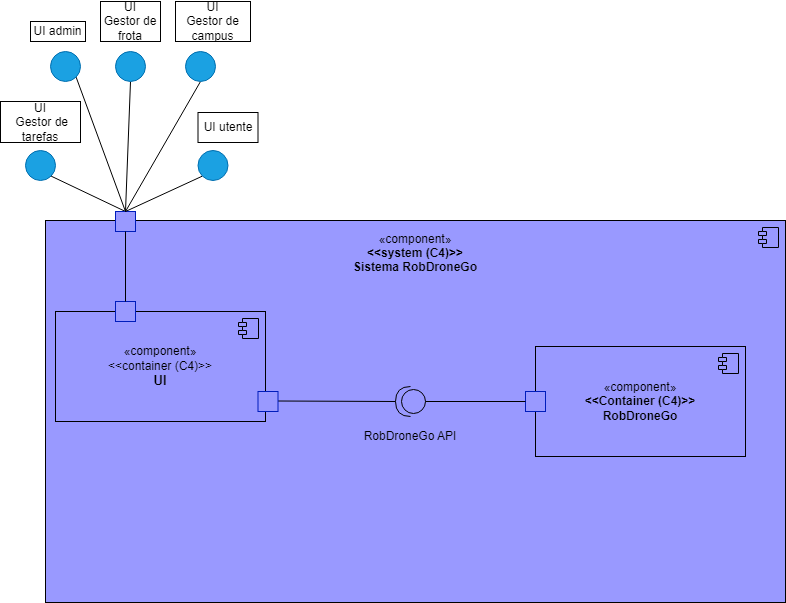

The diagram above was exported from draw.io. Its source (the exported page's mxGraphModel, read from the mxfile embedded in the PNG):
<mxGraphModel dx="1393" dy="758" grid="1" gridSize="10" guides="1" tooltips="1" connect="1" arrows="1" fold="1" page="1" pageScale="1" pageWidth="1100" pageHeight="850" background="none" math="0" shadow="0">
  <root>
    <mxCell id="0" />
    <mxCell id="1" parent="0" />
    <mxCell id="jNkIOzd4rFpJLS1v-0XT-7" value="«component»&lt;br&gt;&lt;b&gt;&amp;lt;&amp;lt;system (C4)&amp;gt;&amp;gt;&lt;br&gt;Sistema RobDroneGo&lt;br&gt;&lt;br&gt;&lt;br&gt;&lt;br&gt;&lt;br&gt;&lt;br&gt;&lt;br&gt;&lt;br&gt;&lt;br&gt;&lt;br&gt;&lt;br&gt;&lt;br&gt;&lt;br&gt;&lt;br&gt;&lt;br&gt;&lt;br&gt;&lt;br&gt;&lt;br&gt;&lt;br&gt;&lt;br&gt;&lt;br&gt;&lt;br&gt;&lt;br&gt;&lt;/b&gt;" style="html=1;dropTarget=0;whiteSpace=wrap;fillColor=#9999FF;" vertex="1" parent="1">
      <mxGeometry x="60" y="269" width="740" height="382" as="geometry" />
    </mxCell>
    <mxCell id="jNkIOzd4rFpJLS1v-0XT-8" value="" style="shape=module;jettyWidth=8;jettyHeight=4;fillColor=#9999FF;" vertex="1" parent="jNkIOzd4rFpJLS1v-0XT-7">
      <mxGeometry x="1" width="20" height="20" relative="1" as="geometry">
        <mxPoint x="-27" y="7" as="offset" />
      </mxGeometry>
    </mxCell>
    <mxCell id="GMSzFObmZrTFwWjQjlvX-1" value="" style="ellipse;whiteSpace=wrap;html=1;aspect=fixed;fillColor=#1ba1e2;fontColor=#ffffff;strokeColor=#006EAF;shadow=0;" parent="1" vertex="1">
      <mxGeometry x="40" y="199" width="30" height="30" as="geometry" />
    </mxCell>
    <mxCell id="GMSzFObmZrTFwWjQjlvX-15" value="" style="endArrow=none;html=1;rounded=0;entryX=1;entryY=1;entryDx=0;entryDy=0;exitX=0.5;exitY=0;exitDx=0;exitDy=0;shadow=0;strokeColor=#000000;" parent="1" source="GMSzFObmZrTFwWjQjlvX-16" target="GMSzFObmZrTFwWjQjlvX-1" edge="1">
      <mxGeometry width="50" height="50" relative="1" as="geometry">
        <mxPoint x="530" y="280" as="sourcePoint" />
        <mxPoint x="290" y="220" as="targetPoint" />
      </mxGeometry>
    </mxCell>
    <mxCell id="GMSzFObmZrTFwWjQjlvX-21" value="" style="endArrow=none;html=1;rounded=0;entryX=1;entryY=1;entryDx=0;entryDy=0;exitX=0.5;exitY=0;exitDx=0;exitDy=0;shadow=0;strokeColor=#000000;" parent="1" source="GMSzFObmZrTFwWjQjlvX-16" target="jNkIOzd4rFpJLS1v-0XT-2" edge="1">
      <mxGeometry width="50" height="50" relative="1" as="geometry">
        <mxPoint x="540" y="230" as="sourcePoint" />
        <mxPoint x="395" y="140" as="targetPoint" />
      </mxGeometry>
    </mxCell>
    <mxCell id="GMSzFObmZrTFwWjQjlvX-16" value="" style="whiteSpace=wrap;html=1;aspect=fixed;fillColor=#9999FF;fontColor=#ffffff;strokeColor=#001DBC;shadow=0;" parent="1" vertex="1">
      <mxGeometry x="130" y="260" width="20" height="20" as="geometry" />
    </mxCell>
    <mxCell id="GMSzFObmZrTFwWjQjlvX-22" value="" style="endArrow=none;html=1;rounded=0;entryX=0.5;entryY=1;entryDx=0;entryDy=0;exitX=0.5;exitY=0;exitDx=0;exitDy=0;shadow=0;fontColor=#000000;strokeColor=#000000;" parent="1" source="GMSzFObmZrTFwWjQjlvX-16" target="jNkIOzd4rFpJLS1v-0XT-3" edge="1">
      <mxGeometry width="50" height="50" relative="1" as="geometry">
        <mxPoint x="550" y="280" as="sourcePoint" />
        <mxPoint x="550" y="140" as="targetPoint" />
      </mxGeometry>
    </mxCell>
    <mxCell id="GMSzFObmZrTFwWjQjlvX-23" value="" style="endArrow=none;html=1;rounded=0;entryX=0.5;entryY=1;entryDx=0;entryDy=0;exitX=0.5;exitY=0;exitDx=0;exitDy=0;shadow=0;strokeColor=#000000;" parent="1" source="GMSzFObmZrTFwWjQjlvX-16" target="jNkIOzd4rFpJLS1v-0XT-4" edge="1">
      <mxGeometry width="50" height="50" relative="1" as="geometry">
        <mxPoint x="630" y="270" as="sourcePoint" />
        <mxPoint x="695" y="140" as="targetPoint" />
      </mxGeometry>
    </mxCell>
    <mxCell id="GMSzFObmZrTFwWjQjlvX-24" value="" style="endArrow=none;html=1;rounded=0;entryX=0;entryY=1;entryDx=0;entryDy=0;shadow=0;strokeColor=#000000;exitX=0.5;exitY=0;exitDx=0;exitDy=0;" parent="1" target="jNkIOzd4rFpJLS1v-0XT-5" edge="1" source="GMSzFObmZrTFwWjQjlvX-16">
      <mxGeometry width="50" height="50" relative="1" as="geometry">
        <mxPoint x="150" y="250" as="sourcePoint" />
        <mxPoint x="787.322330470336" y="202.67766952966394" as="targetPoint" />
      </mxGeometry>
    </mxCell>
    <mxCell id="GMSzFObmZrTFwWjQjlvX-26" value="UI&lt;br&gt;&amp;nbsp;Gestor de tarefas" style="rounded=0;whiteSpace=wrap;html=1;fillStyle=auto;shadow=0;glass=0;fillColor=#FFFFFF;strokeColor=#000000;fontColor=#000000;" parent="1" vertex="1">
      <mxGeometry x="15" y="150" width="80" height="41" as="geometry" />
    </mxCell>
    <mxCell id="GMSzFObmZrTFwWjQjlvX-27" value="UI admin" style="rounded=0;whiteSpace=wrap;html=1;fillStyle=auto;shadow=0;glass=0;fillColor=#FFFFFF;strokeColor=#000000;fontColor=#000000;" parent="1" vertex="1">
      <mxGeometry x="45" y="70" width="55" height="20" as="geometry" />
    </mxCell>
    <mxCell id="GMSzFObmZrTFwWjQjlvX-28" value="UI&lt;br&gt;Gestor de frota" style="rounded=0;whiteSpace=wrap;html=1;fillStyle=auto;shadow=0;glass=0;fillColor=#FFFFFF;strokeColor=#000000;fontColor=#000000;" parent="1" vertex="1">
      <mxGeometry x="115" y="50" width="60" height="40" as="geometry" />
    </mxCell>
    <mxCell id="GMSzFObmZrTFwWjQjlvX-29" value="UI&lt;br&gt;Gestor de campus" style="rounded=0;whiteSpace=wrap;html=1;fillStyle=auto;shadow=0;glass=0;fillColor=#FFFFFF;strokeColor=#000000;fontColor=#000000;" parent="1" vertex="1">
      <mxGeometry x="190" y="50" width="75" height="40" as="geometry" />
    </mxCell>
    <mxCell id="GMSzFObmZrTFwWjQjlvX-30" value="UI utente" style="rounded=0;whiteSpace=wrap;html=1;fillStyle=auto;shadow=0;glass=0;fillColor=#FFFFFF;strokeColor=#000000;fontColor=#000000;" parent="1" vertex="1">
      <mxGeometry x="212.5" y="161" width="60" height="30" as="geometry" />
    </mxCell>
    <mxCell id="jNkIOzd4rFpJLS1v-0XT-2" value="" style="ellipse;whiteSpace=wrap;html=1;aspect=fixed;fillColor=#1ba1e2;fontColor=#ffffff;strokeColor=#006EAF;shadow=0;" vertex="1" parent="1">
      <mxGeometry x="65" y="100" width="30" height="30" as="geometry" />
    </mxCell>
    <mxCell id="jNkIOzd4rFpJLS1v-0XT-3" value="" style="ellipse;whiteSpace=wrap;html=1;aspect=fixed;fillColor=#1ba1e2;fontColor=#ffffff;strokeColor=#006EAF;shadow=0;" vertex="1" parent="1">
      <mxGeometry x="130" y="100" width="30" height="30" as="geometry" />
    </mxCell>
    <mxCell id="jNkIOzd4rFpJLS1v-0XT-4" value="" style="ellipse;whiteSpace=wrap;html=1;aspect=fixed;fillColor=#1ba1e2;fontColor=#ffffff;strokeColor=#006EAF;shadow=0;" vertex="1" parent="1">
      <mxGeometry x="200" y="100" width="30" height="30" as="geometry" />
    </mxCell>
    <mxCell id="jNkIOzd4rFpJLS1v-0XT-5" value="" style="ellipse;whiteSpace=wrap;html=1;aspect=fixed;fillColor=#1ba1e2;fontColor=#ffffff;strokeColor=#006EAF;shadow=0;" vertex="1" parent="1">
      <mxGeometry x="212.5" y="199" width="30" height="30" as="geometry" />
    </mxCell>
    <mxCell id="jNkIOzd4rFpJLS1v-0XT-9" value="«component»&lt;br&gt;&amp;lt;&amp;lt;container (C4)&amp;gt;&amp;gt;&lt;br&gt;&lt;font style=&quot;font-weight: bold; font-size: 13px;&quot;&gt;UI&lt;/font&gt;" style="html=1;dropTarget=0;whiteSpace=wrap;fillColor=#9999FF;" vertex="1" parent="1">
      <mxGeometry x="70" y="360" width="210" height="110" as="geometry" />
    </mxCell>
    <mxCell id="jNkIOzd4rFpJLS1v-0XT-10" value="" style="shape=module;jettyWidth=8;jettyHeight=4;fillColor=#9999FF;" vertex="1" parent="jNkIOzd4rFpJLS1v-0XT-9">
      <mxGeometry x="1" width="20" height="20" relative="1" as="geometry">
        <mxPoint x="-27" y="7" as="offset" />
      </mxGeometry>
    </mxCell>
    <mxCell id="jNkIOzd4rFpJLS1v-0XT-11" value="" style="whiteSpace=wrap;html=1;aspect=fixed;fillColor=#9999FF;fontColor=#ffffff;strokeColor=#001DBC;shadow=0;" vertex="1" parent="1">
      <mxGeometry x="130" y="350" width="20" height="20" as="geometry" />
    </mxCell>
    <mxCell id="jNkIOzd4rFpJLS1v-0XT-14" value="" style="endArrow=none;html=1;rounded=0;entryX=0.5;entryY=1;entryDx=0;entryDy=0;exitX=0.5;exitY=0;exitDx=0;exitDy=0;" edge="1" parent="1" source="jNkIOzd4rFpJLS1v-0XT-11" target="GMSzFObmZrTFwWjQjlvX-16">
      <mxGeometry width="50" height="50" relative="1" as="geometry">
        <mxPoint x="145" y="350" as="sourcePoint" />
        <mxPoint x="200" y="290" as="targetPoint" />
      </mxGeometry>
    </mxCell>
    <mxCell id="jNkIOzd4rFpJLS1v-0XT-16" value="" style="shape=providedRequiredInterface;html=1;verticalLabelPosition=bottom;sketch=0;rotation=-180;fillColor=#9999FF;" vertex="1" parent="1">
      <mxGeometry x="410" y="435" width="30" height="30" as="geometry" />
    </mxCell>
    <mxCell id="jNkIOzd4rFpJLS1v-0XT-17" value="«component»&lt;br&gt;&lt;b&gt;&amp;lt;&amp;lt;Container (C4)&amp;gt;&amp;gt;&lt;br&gt;RobDroneGo&lt;br&gt;&lt;/b&gt;" style="html=1;dropTarget=0;whiteSpace=wrap;fillColor=#9999FF;" vertex="1" parent="1">
      <mxGeometry x="550" y="395" width="210" height="110" as="geometry" />
    </mxCell>
    <mxCell id="jNkIOzd4rFpJLS1v-0XT-18" value="" style="shape=module;jettyWidth=8;jettyHeight=4;fillColor=#9999FF;" vertex="1" parent="jNkIOzd4rFpJLS1v-0XT-17">
      <mxGeometry x="1" width="20" height="20" relative="1" as="geometry">
        <mxPoint x="-27" y="7" as="offset" />
      </mxGeometry>
    </mxCell>
    <mxCell id="jNkIOzd4rFpJLS1v-0XT-19" value="" style="whiteSpace=wrap;html=1;aspect=fixed;fillColor=#9999FF;fontColor=#ffffff;strokeColor=#001DBC;shadow=0;" vertex="1" parent="1">
      <mxGeometry x="540" y="440" width="20" height="20" as="geometry" />
    </mxCell>
    <mxCell id="jNkIOzd4rFpJLS1v-0XT-21" value="" style="endArrow=none;html=1;rounded=0;entryX=0;entryY=0.5;entryDx=0;entryDy=0;" edge="1" parent="1" target="jNkIOzd4rFpJLS1v-0XT-19">
      <mxGeometry width="50" height="50" relative="1" as="geometry">
        <mxPoint x="440" y="450" as="sourcePoint" />
        <mxPoint x="510" y="430" as="targetPoint" />
      </mxGeometry>
    </mxCell>
    <mxCell id="jNkIOzd4rFpJLS1v-0XT-22" value="" style="endArrow=none;html=1;rounded=0;entryX=1;entryY=0.5;entryDx=0;entryDy=0;entryPerimeter=0;" edge="1" parent="1" target="jNkIOzd4rFpJLS1v-0XT-16">
      <mxGeometry width="50" height="50" relative="1" as="geometry">
        <mxPoint x="292.5" y="449.5" as="sourcePoint" />
        <mxPoint x="392.5" y="449.5" as="targetPoint" />
      </mxGeometry>
    </mxCell>
    <mxCell id="jNkIOzd4rFpJLS1v-0XT-23" value="" style="whiteSpace=wrap;html=1;aspect=fixed;fillColor=#9999FF;fontColor=#ffffff;strokeColor=#001DBC;shadow=0;" vertex="1" parent="1">
      <mxGeometry x="272.5" y="440" width="20" height="20" as="geometry" />
    </mxCell>
    <mxCell id="jNkIOzd4rFpJLS1v-0XT-24" value="RobDroneGo API" style="text;strokeColor=none;align=center;fillColor=none;html=1;verticalAlign=middle;whiteSpace=wrap;rounded=0;" vertex="1" parent="1">
      <mxGeometry x="375" y="470" width="100" height="30" as="geometry" />
    </mxCell>
  </root>
</mxGraphModel>